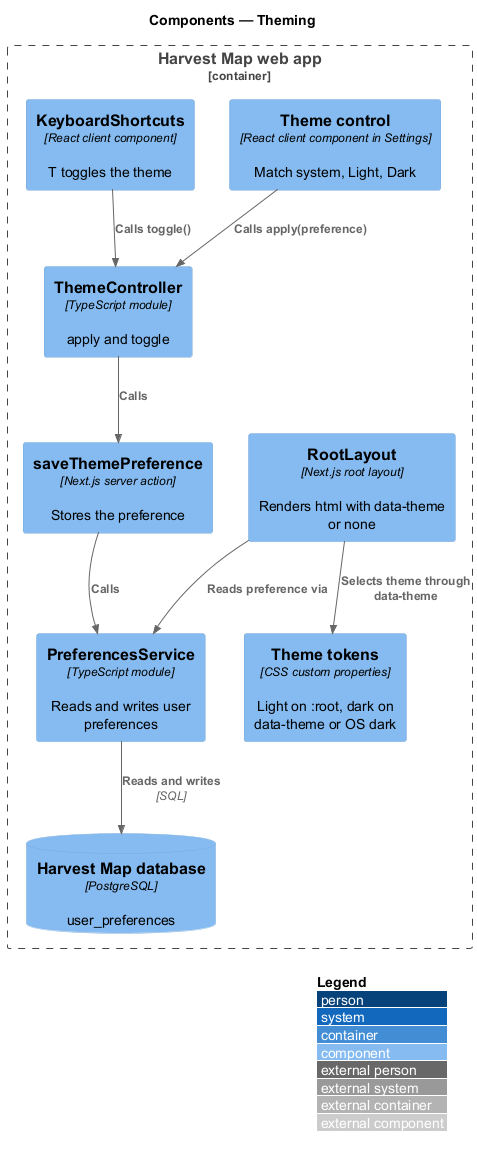

The diagram above was rendered by PlantUML. Its source (embedded in the PNG):
@startuml
!include <C4/C4_Component>
LAYOUT_WITH_LEGEND()
title Components — Theming

Container_Boundary(web, "Harvest Map web app") {
  Component(root, "RootLayout", "Next.js root layout", "Renders html with data-theme or none")
  Component(tokens, "Theme tokens", "CSS custom properties", "Light on :root, dark on data-theme or OS dark")
  Component(control, "Theme control", "React client component in Settings", "Match system, Light, Dark")
  Component(shortcut, "KeyboardShortcuts", "React client component", "T toggles the theme")
  Component(ctrl, "ThemeController", "TypeScript module", "apply and toggle")
  Component(action, "saveThemePreference", "Next.js server action", "Stores the preference")
  Component(prefs, "PreferencesService", "TypeScript module", "Reads and writes user preferences")
  ComponentDb(db, "Harvest Map database", "PostgreSQL", "user_preferences")
}
Rel(root, prefs, "Reads preference via")
Rel(root, tokens, "Selects theme through data-theme")
Rel(control, ctrl, "Calls apply(preference)")
Rel(shortcut, ctrl, "Calls toggle()")
Rel(ctrl, action, "Calls")
Rel(action, prefs, "Calls")
Rel(prefs, db, "Reads and writes", "SQL")
@enduml